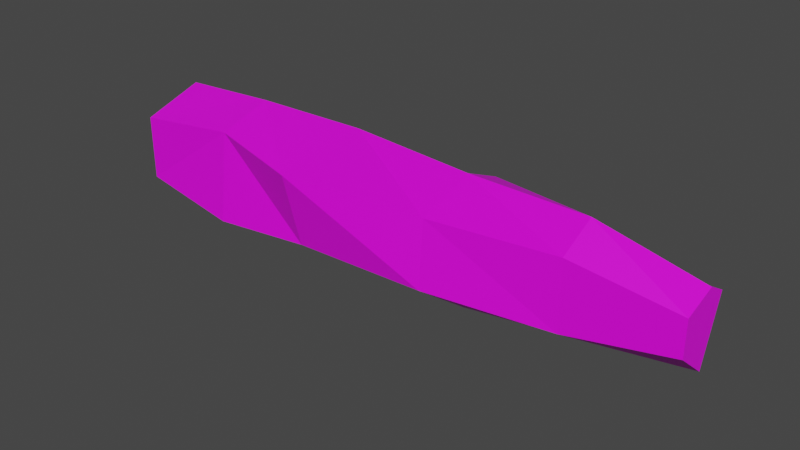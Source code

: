 # Source: small_log1.blend  (saved by Blender 2.93.21; exported with 4.5.12 LTS)
import bpy
from mathutils import Matrix  # noqa: F401  (used for matrix-valued properties, if any)

bpy.ops.wm.read_factory_settings(use_empty=True)
scene = bpy.context.scene
scene.name = 'Scene'

# ---- collections
col_collection = bpy.data.collections.new('Collection'); scene.collection.children.link(col_collection)

# ---- images (referenced by path relative to the original .blend; pixels are not part of the script)
import os
ASSET_DIR = os.environ.get("B2B_ASSET_DIR", "")  # directory of the original .blend (textures are referenced by path, not embedded)
HERE = os.path.dirname(os.path.abspath(__file__))  # packed textures are extracted next to this script under _unpacked/

def load_image(name, relpath, width, height, colorspace="sRGB"):
    """Load a texture the original file referenced (path relative to the .blend, or extracted next to this script)."""
    p = next((c for c in (os.path.join(HERE, relpath), os.path.join(ASSET_DIR, relpath)) if relpath and os.path.exists(c)), "")
    if p:
        img = bpy.data.images.load(p, check_existing=True)
        img.name = name
    else:  # same state as the original file: an image datablock whose file is absent (Cycles renders it pink)
        img = bpy.data.images.new(name, width, height)
        img.source = "FILE"
        img.filepath = "//" + (relpath or name)
    img.colorspace_settings.name = colorspace
    return img
img_wood_2_d_png = load_image('wood_2_d.png', 'Textures/wood_2_d.png', 1024, 1024, 'sRGB')

# ---- materials (node trees are filled in below, after node groups)
mat_material_001 = bpy.data.materials.new('Material.001')
mat_material_001.use_transparent_shadow = False

# ---- material node trees
mat_material_001.use_nodes = True; mat_material_001.node_tree.nodes.clear()
_N = mat_material_001.node_tree.nodes; _L = mat_material_001.node_tree.links
n0 = _N.new('ShaderNodeBsdfPrincipled'); n0.name = 'Principled BSDF'; n0.location = (10, 300)
n0.distribution = 'GGX'
n0.subsurface_method = 'BURLEY'
n0.inputs[3].default_value = 1.45
n0.inputs[27].default_value = (0.0, 0.0, 0.0, 1.0)
n0.inputs[28].default_value = 1.0
n1 = _N.new('ShaderNodeOutputMaterial'); n1.name = 'Material Output'; n1.location = (300, 300)
n2 = _N.new('ShaderNodeTexImage'); n2.name = 'Image Texture'; n2.location = (-280, 280)
n2.image = img_wood_2_d_png
_L.new(n0.outputs[0], n1.inputs[0])
_L.new(n2.outputs[0], n0.inputs[0])
n1.is_active_output = True

# ---- world
world_world = bpy.data.worlds.new('World'); scene.world = world_world
world_world.use_nodes = True; world_world.node_tree.nodes.clear()
_N = world_world.node_tree.nodes; _L = world_world.node_tree.links
n0 = _N.new('ShaderNodeOutputWorld'); n0.name = 'World Output'; n0.location = (300, 300)
n1 = _N.new('ShaderNodeBackground'); n1.name = 'Background'; n1.location = (10, 300)
n1.inputs[0].default_value = (0.05088, 0.05088, 0.05088, 1.0)
_L.new(n1.outputs[0], n0.inputs[0])
n0.is_active_output = True
world_world.color = (0.05088, 0.05088, 0.05088)
world_world.use_sun_shadow = False
world_world.sun_shadow_jitter_overblur = 0.0

# ---- meshes
me_cylinder = bpy.data.meshes.new('Cylinder')
me_cylinder.from_pydata([(0.0, 0.06088, -0.06088), (0.01024, 0.06832, 0.06088), (0.0579, 0.01881, -0.06088), (0.05919, 0.02994, 0.06088), (0.03578, -0.04925, -0.06088), (0.04867, -0.06038, 0.06088), (-0.03578, -0.04925, -0.06088), (-0.04997, -0.04925, 0.06088), (-0.0579, 0.01881, -0.06088), (-0.06814, 0.01137, 0.06088), (0.005635, 0.07353, 0.174), (0.05734, 0.02853, 0.174), (0.04033, -0.05605, 0.174), (-0.04468, -0.07848, 0.174), (-0.05862, 0.03248, 0.174), (-0.03695, 0.06518, 0.3243), (0.09044, 0.01849, 0.3243), (0.03857, -0.05376, 0.3243), (-0.03516, -0.04839, 0.3243), (-0.05689, 0.01849, 0.3243), (-0.009379, 0.04801, 0.4647), (0.06941, 0.01348, 0.4647), (0.03808, -0.03484, 0.4647), (-0.03808, -0.03484, 0.4647), (-0.06003, 0.008186, 0.4647), (-0.01895, 0.03378, 0.579), (0.05108, 0.01044, 0.579), (0.01986, -0.02733, 0.579), (-0.01986, -0.02733, 0.579), (-0.03213, 0.01044, 0.579)], [], [(0, 1, 3, 2), (2, 3, 5, 4), (4, 5, 7, 6), (7, 5, 12, 13), (6, 7, 9, 8), (8, 9, 1, 0), (0, 2, 4, 6, 8), (10, 14, 19, 15), (9, 7, 13, 14), (5, 3, 11, 12), (1, 9, 14, 10), (3, 1, 10, 11), (19, 18, 23, 24), (13, 12, 17, 18), (11, 10, 15, 16), (14, 13, 18, 19), (12, 11, 16, 17), (20, 24, 29, 25), (17, 16, 21, 22), (15, 19, 24, 20), (18, 17, 22, 23), (16, 15, 20, 21), (26, 25, 29, 28, 27), (23, 22, 27, 28), (21, 20, 25, 26), (24, 23, 28, 29), (22, 21, 26, 27)])
_uv = me_cylinder.uv_layers.new(name='UVMap')
_uv.uv.foreach_set('vector', [-0.06615, 0.791, 0.122, 0.7956, 0.1243, 0.8909, -0.06358, 0.9012, -0.06523, 0.2523, 0.1237, 0.2369, 0.1219, 0.3721, -0.06615, 0.3628, -0.06615, 0.3918, 0.1221, 0.3721, 0.1225, 0.5247, -0.06615, 0.5027, 0.1225, 0.5247, 0.1221, 0.3721, 0.2975, 0.385, 0.2966, 0.5172, -0.06615, 0.6011, 0.1213, 0.5882, 0.1314, 0.6858, -0.05488, 0.7114, -0.06371, 0.7446, 0.1253, 0.7328, 0.122, 0.7956, -0.06615, 0.791, -0.06615, 0.1716, -0.03187, 0.06615, 0.07906, 0.06615, 0.1133, 0.1716, 0.02359, 0.2369, 0.3168, 0.7262, 0.3093, 0.6946, 0.5386, 0.6494, 0.5467, 0.7093, 0.1314, 0.6858, 0.1213, 0.5882, 0.2908, 0.5247, 0.3093, 0.6946, 0.1219, 0.3721, 0.1237, 0.2369, 0.299, 0.2411, 0.2975, 0.3721, 0.122, 0.7956, 0.1253, 0.7328, 0.2993, 0.7262, 0.2969, 0.782, 0.1243, 0.8909, 0.122, 0.7956, 0.2969, 0.782, 0.2996, 0.886, 0.5386, 0.6494, 0.5276, 0.541, 0.7461, 0.54, 0.7532, 0.6133, 0.2966, 0.5172, 0.2975, 0.385, 0.5306, 0.3878, 0.5308, 0.5019, 0.2996, 0.886, 0.2969, 0.782, 0.5302, 0.7262, 0.5331, 0.9338, 0.3093, 0.6946, 0.2908, 0.5247, 0.5276, 0.541, 0.5386, 0.6494, 0.2975, 0.3721, 0.299, 0.2411, 0.5307, 0.2369, 0.5306, 0.3713, 0.7603, 0.6492, 0.7532, 0.6133, 0.9298, 0.586, 0.9338, 0.6145, 0.5306, 0.3713, 0.5307, 0.2369, 0.7487, 0.2581, 0.7486, 0.346, 0.5467, 0.7093, 0.5386, 0.6494, 0.7532, 0.6133, 0.7603, 0.6492, 0.5308, 0.5019, 0.5306, 0.3878, 0.7488, 0.3882, 0.7488, 0.5063, 0.5331, 0.9338, 0.5302, 0.7262, 0.7487, 0.7723, 0.7508, 0.905, 0.1133, 0.1465, 0.2277, 0.1465, 0.2357, 0.1873, 0.1991, 0.2369, 0.1407, 0.2174, 0.7488, 0.5063, 0.7488, 0.3882, 0.9262, 0.4164, 0.9262, 0.4779, 0.7508, 0.905, 0.7487, 0.7723, 0.9265, 0.7667, 0.9279, 0.8791, 0.7532, 0.6133, 0.7461, 0.54, 0.9235, 0.5247, 0.9298, 0.586, 0.7486, 0.346, 0.7487, 0.2581, 0.9262, 0.2746, 0.9263, 0.3474])
me_cylinder.materials.append(mat_material_001)
me_cylinder.use_remesh_fix_poles = True
me_cylinder.use_remesh_preserve_attributes = False
me_cylinder.update()

# ---- objects
ob_cylinder = bpy.data.objects.new('Cylinder', me_cylinder)

# ---- transforms, parenting, visibility, modifiers, constraints
ob_cylinder.location = (0.0, 0.0, 0.0)
ob_cylinder.rotation_euler = (-0.0, 1.571, 0.0)

# ---- collection membership
col_collection.objects.link(ob_cylinder)

# ---- scene / render settings (as saved in the file)
scene.frame_start = 1; scene.frame_end = 250; scene.frame_set(1)
scene.render.engine = 'BLENDER_EEVEE_NEXT'
scene.cycles.use_denoising = False
scene.cycles.samples = 128
scene.cycles.sampling_pattern = 'TABULATED_SOBOL'
scene.cycles.use_adaptive_sampling = False
scene.cycles.use_light_tree = False
scene.view_settings.view_transform = 'Filmic'
bpy.context.view_layer.update()

# ---- added for rendering (the .blend has no active camera and no usable light): camera, sun
cam_auto = bpy.data.cameras.new('AutoCamera')
cam_auto.lens = 50.0
cam_auto.sensor_width = 36.0
cam_auto.clip_end = 1000.0
ob_auto_camera = bpy.data.objects.new('AutoCamera', cam_auto)
scene.collection.objects.link(ob_auto_camera)
ob_auto_camera.location = (0.884949, -0.753567, 0.489575)
ob_auto_camera.rotation_euler = (1.09748, -7.21219e-08, 0.694738)
scene.camera = ob_auto_camera
light_auto_sun = bpy.data.lights.new('AutoSun', 'SUN')
light_auto_sun.energy = 3.0
light_auto_sun.angle = 0.0523599
ob_auto_sun = bpy.data.objects.new('AutoSun', light_auto_sun)
scene.collection.objects.link(ob_auto_sun)
ob_auto_sun.rotation_euler = (0.872665, 0.174533, 0.523599)
bpy.context.view_layer.update()
